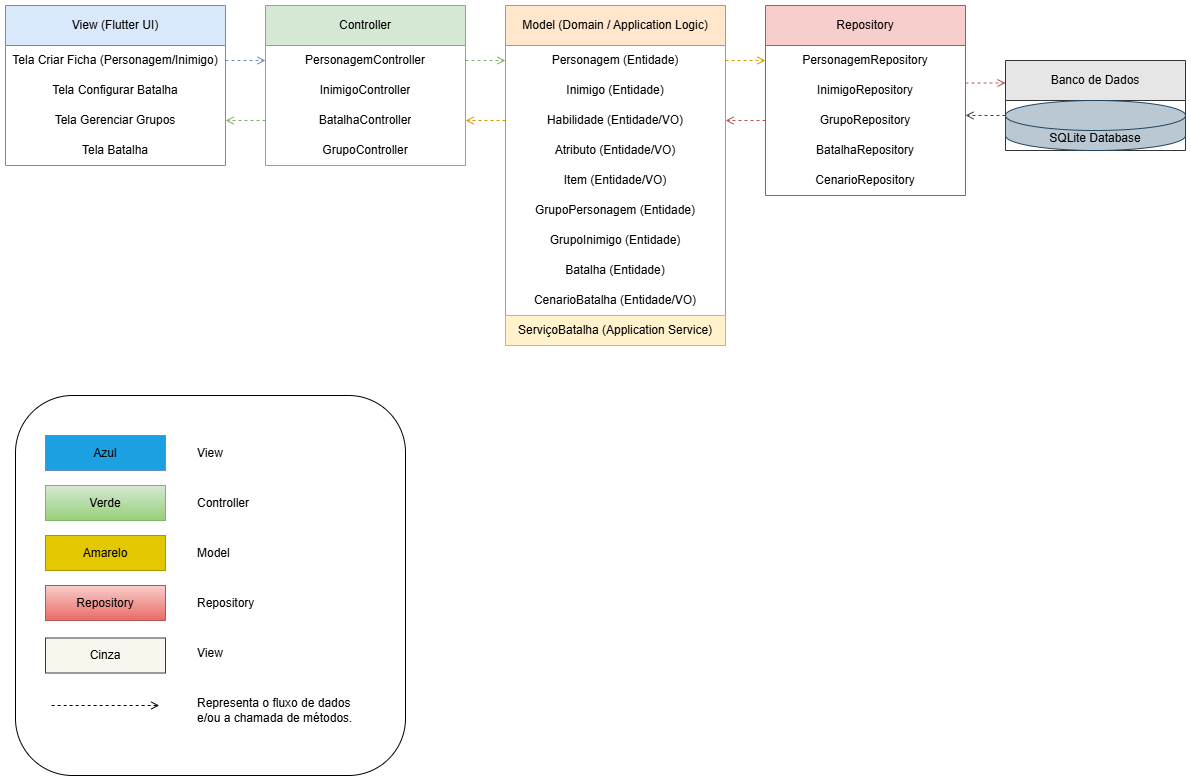

The diagram above was exported from draw.io. Its source (the exported page's mxGraphModel, read from the mxfile embedded in the PNG):
<mxGraphModel dx="1638" dy="912" grid="1" gridSize="10" guides="1" tooltips="1" connect="1" arrows="1" fold="1" page="1" pageScale="1" pageWidth="827" pageHeight="1169" math="0" shadow="0">
  <root>
    <mxCell id="0" />
    <mxCell id="1" parent="0" />
    <mxCell id="chtYdN5kssD6F8qSMGiq-2" value="View (Flutter UI)" style="swimlane;fontStyle=0;childLayout=stackLayout;horizontal=1;startSize=40;horizontalStack=0;resizeParent=1;resizeParentMax=0;resizeLast=0;collapsible=1;marginBottom=0;whiteSpace=wrap;html=1;rounded=0;shadow=0;fillColor=#dae8fc;strokeColor=light-dark(#6c8ebf, #282828);swimlaneFillColor=default;" parent="1" vertex="1">
      <mxGeometry x="40" y="60" width="220" height="160" as="geometry" />
    </mxCell>
    <mxCell id="chtYdN5kssD6F8qSMGiq-3" value="Tela Criar Ficha (Personagem/Inimigo)" style="text;strokeColor=none;fillColor=none;align=center;verticalAlign=middle;spacingLeft=4;spacingRight=4;overflow=hidden;points=[[0,0.5],[1,0.5]];portConstraint=eastwest;rotatable=0;whiteSpace=wrap;html=1;" parent="chtYdN5kssD6F8qSMGiq-2" vertex="1">
      <mxGeometry y="40" width="220" height="30" as="geometry" />
    </mxCell>
    <mxCell id="chtYdN5kssD6F8qSMGiq-4" value="Tela Configurar Batalha" style="text;strokeColor=none;fillColor=none;align=center;verticalAlign=middle;spacingLeft=4;spacingRight=4;overflow=hidden;points=[[0,0.5],[1,0.5]];portConstraint=eastwest;rotatable=0;whiteSpace=wrap;html=1;" parent="chtYdN5kssD6F8qSMGiq-2" vertex="1">
      <mxGeometry y="70" width="220" height="30" as="geometry" />
    </mxCell>
    <mxCell id="chtYdN5kssD6F8qSMGiq-5" value="Tela Gerenciar Grupos" style="text;strokeColor=none;fillColor=none;align=center;verticalAlign=middle;spacingLeft=4;spacingRight=4;overflow=hidden;points=[[0,0.5],[1,0.5]];portConstraint=eastwest;rotatable=0;whiteSpace=wrap;html=1;" parent="chtYdN5kssD6F8qSMGiq-2" vertex="1">
      <mxGeometry y="100" width="220" height="30" as="geometry" />
    </mxCell>
    <mxCell id="chtYdN5kssD6F8qSMGiq-6" value="Tela Batalha" style="text;html=1;align=center;verticalAlign=middle;whiteSpace=wrap;rounded=0;" parent="chtYdN5kssD6F8qSMGiq-2" vertex="1">
      <mxGeometry y="130" width="220" height="30" as="geometry" />
    </mxCell>
    <mxCell id="chtYdN5kssD6F8qSMGiq-8" value="Controller" style="swimlane;fontStyle=0;childLayout=stackLayout;horizontal=1;startSize=40;horizontalStack=0;resizeParent=1;resizeParentMax=0;resizeLast=0;collapsible=1;marginBottom=0;whiteSpace=wrap;html=1;rounded=0;shadow=0;fillColor=#d5e8d4;strokeColor=#82b366;" parent="1" vertex="1">
      <mxGeometry x="300" y="60" width="200" height="160" as="geometry" />
    </mxCell>
    <mxCell id="chtYdN5kssD6F8qSMGiq-9" value="PersonagemController" style="text;strokeColor=none;fillColor=none;align=center;verticalAlign=middle;spacingLeft=4;spacingRight=4;overflow=hidden;points=[[0,0.5],[1,0.5]];portConstraint=eastwest;rotatable=0;whiteSpace=wrap;html=1;" parent="chtYdN5kssD6F8qSMGiq-8" vertex="1">
      <mxGeometry y="40" width="200" height="30" as="geometry" />
    </mxCell>
    <mxCell id="chtYdN5kssD6F8qSMGiq-10" value="InimigoController" style="text;strokeColor=none;fillColor=none;align=center;verticalAlign=middle;spacingLeft=4;spacingRight=4;overflow=hidden;points=[[0,0.5],[1,0.5]];portConstraint=eastwest;rotatable=0;whiteSpace=wrap;html=1;" parent="chtYdN5kssD6F8qSMGiq-8" vertex="1">
      <mxGeometry y="70" width="200" height="30" as="geometry" />
    </mxCell>
    <mxCell id="chtYdN5kssD6F8qSMGiq-11" value="BatalhaController" style="text;strokeColor=none;fillColor=none;align=center;verticalAlign=middle;spacingLeft=4;spacingRight=4;overflow=hidden;points=[[0,0.5],[1,0.5]];portConstraint=eastwest;rotatable=0;whiteSpace=wrap;html=1;" parent="chtYdN5kssD6F8qSMGiq-8" vertex="1">
      <mxGeometry y="100" width="200" height="30" as="geometry" />
    </mxCell>
    <mxCell id="chtYdN5kssD6F8qSMGiq-12" value="GrupoController" style="text;html=1;align=center;verticalAlign=middle;whiteSpace=wrap;rounded=0;" parent="chtYdN5kssD6F8qSMGiq-8" vertex="1">
      <mxGeometry y="130" width="200" height="30" as="geometry" />
    </mxCell>
    <mxCell id="chtYdN5kssD6F8qSMGiq-13" value="Model (Domain / Application Logic)" style="swimlane;fontStyle=0;childLayout=stackLayout;horizontal=1;startSize=40;horizontalStack=0;resizeParent=1;resizeParentMax=0;resizeLast=0;collapsible=1;marginBottom=0;whiteSpace=wrap;html=1;rounded=0;shadow=0;fillColor=#ffe6cc;strokeColor=#d79b00;" parent="1" vertex="1">
      <mxGeometry x="540" y="60" width="220" height="340" as="geometry" />
    </mxCell>
    <mxCell id="chtYdN5kssD6F8qSMGiq-14" value="Personagem (Entidade)" style="text;strokeColor=none;fillColor=none;align=center;verticalAlign=middle;spacingLeft=4;spacingRight=4;overflow=hidden;points=[[0,0.5],[1,0.5]];portConstraint=eastwest;rotatable=0;whiteSpace=wrap;html=1;" parent="chtYdN5kssD6F8qSMGiq-13" vertex="1">
      <mxGeometry y="40" width="220" height="30" as="geometry" />
    </mxCell>
    <mxCell id="chtYdN5kssD6F8qSMGiq-15" value="Inimigo (Entidade)" style="text;strokeColor=none;fillColor=none;align=center;verticalAlign=middle;spacingLeft=4;spacingRight=4;overflow=hidden;points=[[0,0.5],[1,0.5]];portConstraint=eastwest;rotatable=0;whiteSpace=wrap;html=1;" parent="chtYdN5kssD6F8qSMGiq-13" vertex="1">
      <mxGeometry y="70" width="220" height="30" as="geometry" />
    </mxCell>
    <mxCell id="chtYdN5kssD6F8qSMGiq-16" value="Habilidade (Entidade/VO)" style="text;strokeColor=none;fillColor=none;align=center;verticalAlign=middle;spacingLeft=4;spacingRight=4;overflow=hidden;points=[[0,0.5],[1,0.5]];portConstraint=eastwest;rotatable=0;whiteSpace=wrap;html=1;" parent="chtYdN5kssD6F8qSMGiq-13" vertex="1">
      <mxGeometry y="100" width="220" height="30" as="geometry" />
    </mxCell>
    <mxCell id="chtYdN5kssD6F8qSMGiq-17" value="Atributo (Entidade/VO)" style="text;html=1;align=center;verticalAlign=middle;whiteSpace=wrap;rounded=0;" parent="chtYdN5kssD6F8qSMGiq-13" vertex="1">
      <mxGeometry y="130" width="220" height="30" as="geometry" />
    </mxCell>
    <mxCell id="chtYdN5kssD6F8qSMGiq-18" value="Item (Entidade/VO)" style="text;html=1;align=center;verticalAlign=middle;whiteSpace=wrap;rounded=0;" parent="chtYdN5kssD6F8qSMGiq-13" vertex="1">
      <mxGeometry y="160" width="220" height="30" as="geometry" />
    </mxCell>
    <mxCell id="chtYdN5kssD6F8qSMGiq-19" value="GrupoPersonagem (Entidade)" style="text;html=1;align=center;verticalAlign=middle;whiteSpace=wrap;rounded=0;" parent="chtYdN5kssD6F8qSMGiq-13" vertex="1">
      <mxGeometry y="190" width="220" height="30" as="geometry" />
    </mxCell>
    <mxCell id="chtYdN5kssD6F8qSMGiq-20" value="GrupoInimigo (Entidade)" style="text;html=1;align=center;verticalAlign=middle;whiteSpace=wrap;rounded=0;" parent="chtYdN5kssD6F8qSMGiq-13" vertex="1">
      <mxGeometry y="220" width="220" height="30" as="geometry" />
    </mxCell>
    <mxCell id="chtYdN5kssD6F8qSMGiq-21" value="Batalha (Entidade)" style="text;html=1;align=center;verticalAlign=middle;whiteSpace=wrap;rounded=0;" parent="chtYdN5kssD6F8qSMGiq-13" vertex="1">
      <mxGeometry y="250" width="220" height="30" as="geometry" />
    </mxCell>
    <mxCell id="chtYdN5kssD6F8qSMGiq-22" value="CenarioBatalha (Entidade/VO)" style="text;html=1;align=center;verticalAlign=middle;whiteSpace=wrap;rounded=0;" parent="chtYdN5kssD6F8qSMGiq-13" vertex="1">
      <mxGeometry y="280" width="220" height="30" as="geometry" />
    </mxCell>
    <mxCell id="chtYdN5kssD6F8qSMGiq-23" value="ServiçoBatalha (Application Service)" style="text;html=1;align=center;verticalAlign=middle;whiteSpace=wrap;rounded=0;fillColor=#fff2cc;strokeColor=#d6b656;" parent="chtYdN5kssD6F8qSMGiq-13" vertex="1">
      <mxGeometry y="310" width="220" height="30" as="geometry" />
    </mxCell>
    <mxCell id="chtYdN5kssD6F8qSMGiq-24" value="Repository" style="swimlane;fontStyle=0;childLayout=stackLayout;horizontal=1;startSize=40;horizontalStack=0;resizeParent=1;resizeParentMax=0;resizeLast=0;collapsible=1;marginBottom=0;whiteSpace=wrap;html=1;rounded=0;shadow=0;fillColor=#f8cecc;strokeColor=#b85450;" parent="1" vertex="1">
      <mxGeometry x="800" y="60" width="200" height="190" as="geometry" />
    </mxCell>
    <mxCell id="chtYdN5kssD6F8qSMGiq-25" value="PersonagemRepository" style="text;html=1;align=center;verticalAlign=middle;whiteSpace=wrap;rounded=0;" parent="chtYdN5kssD6F8qSMGiq-24" vertex="1">
      <mxGeometry y="40" width="200" height="30" as="geometry" />
    </mxCell>
    <mxCell id="chtYdN5kssD6F8qSMGiq-26" value="InimigoRepository" style="text;html=1;align=center;verticalAlign=middle;whiteSpace=wrap;rounded=0;" parent="chtYdN5kssD6F8qSMGiq-24" vertex="1">
      <mxGeometry y="70" width="200" height="30" as="geometry" />
    </mxCell>
    <mxCell id="chtYdN5kssD6F8qSMGiq-27" value="GrupoRepository" style="text;html=1;align=center;verticalAlign=middle;whiteSpace=wrap;rounded=0;" parent="chtYdN5kssD6F8qSMGiq-24" vertex="1">
      <mxGeometry y="100" width="200" height="30" as="geometry" />
    </mxCell>
    <mxCell id="chtYdN5kssD6F8qSMGiq-28" value="BatalhaRepository" style="text;html=1;align=center;verticalAlign=middle;whiteSpace=wrap;rounded=0;" parent="chtYdN5kssD6F8qSMGiq-24" vertex="1">
      <mxGeometry y="130" width="200" height="30" as="geometry" />
    </mxCell>
    <mxCell id="chtYdN5kssD6F8qSMGiq-29" value="CenarioRepository" style="text;html=1;align=center;verticalAlign=middle;whiteSpace=wrap;rounded=0;" parent="chtYdN5kssD6F8qSMGiq-24" vertex="1">
      <mxGeometry y="160" width="200" height="30" as="geometry" />
    </mxCell>
    <mxCell id="chtYdN5kssD6F8qSMGiq-30" value="Banco de Dados" style="swimlane;fontStyle=0;childLayout=stackLayout;horizontal=1;startSize=40;horizontalStack=0;resizeParent=1;resizeParentMax=0;resizeLast=0;collapsible=1;marginBottom=0;whiteSpace=wrap;html=1;rounded=0;shadow=0;fillColor=#e6e6e6;strokeColor=#333333;" parent="1" vertex="1">
      <mxGeometry x="1040" y="115" width="180" height="90" as="geometry" />
    </mxCell>
    <mxCell id="chtYdN5kssD6F8qSMGiq-31" value="SQLite Database" style="shape=cylinder3;whiteSpace=wrap;html=1;boundedLbl=1;backgroundOutline=1;size=15;fillColor=#bac8d3;strokeColor=#23445d;" parent="chtYdN5kssD6F8qSMGiq-30" vertex="1">
      <mxGeometry y="40" width="180" height="50" as="geometry" />
    </mxCell>
    <mxCell id="chtYdN5kssD6F8qSMGiq-32" style="endArrow=open;html=1;rounded=0;dashed=1;strokeColor=#6c8ebf;" parent="1" source="chtYdN5kssD6F8qSMGiq-3" target="chtYdN5kssD6F8qSMGiq-9" edge="1">
      <mxGeometry relative="1" as="geometry" />
    </mxCell>
    <mxCell id="chtYdN5kssD6F8qSMGiq-37" style="endArrow=open;html=1;rounded=0;dashed=1;strokeColor=#82b366;" parent="1" source="chtYdN5kssD6F8qSMGiq-9" target="chtYdN5kssD6F8qSMGiq-14" edge="1">
      <mxGeometry relative="1" as="geometry" />
    </mxCell>
    <mxCell id="chtYdN5kssD6F8qSMGiq-44" style="endArrow=open;html=1;rounded=0;dashed=1;strokeColor=#d79b00;" parent="1" source="chtYdN5kssD6F8qSMGiq-14" target="chtYdN5kssD6F8qSMGiq-25" edge="1">
      <mxGeometry relative="1" as="geometry" />
    </mxCell>
    <mxCell id="chtYdN5kssD6F8qSMGiq-51" style="endArrow=open;html=1;rounded=0;dashed=1;strokeColor=#b85450;entryX=0;entryY=0.25;entryDx=0;entryDy=0;exitX=1;exitY=0.25;exitDx=0;exitDy=0;" parent="1" source="chtYdN5kssD6F8qSMGiq-26" target="chtYdN5kssD6F8qSMGiq-30" edge="1">
      <mxGeometry relative="1" as="geometry">
        <mxPoint x="1040" y="175" as="targetPoint" />
      </mxGeometry>
    </mxCell>
    <mxCell id="chtYdN5kssD6F8qSMGiq-60" style="endArrow=open;html=1;rounded=0;dashed=1;strokeColor=#000000;" parent="1" source="chtYdN5kssD6F8qSMGiq-21" target="chtYdN5kssD6F8qSMGiq-20" edge="1">
      <mxGeometry relative="1" as="geometry" />
    </mxCell>
    <mxCell id="chtYdN5kssD6F8qSMGiq-61" style="endArrow=open;html=1;rounded=0;dashed=1;strokeColor=#000000;" parent="1" source="chtYdN5kssD6F8qSMGiq-21" target="chtYdN5kssD6F8qSMGiq-22" edge="1">
      <mxGeometry relative="1" as="geometry" />
    </mxCell>
    <mxCell id="chtYdN5kssD6F8qSMGiq-62" style="endArrow=open;html=1;rounded=0;dashed=1;strokeColor=#d79b00;entryX=1;entryY=0.5;entryDx=0;entryDy=0;exitX=0;exitY=0.5;exitDx=0;exitDy=0;" parent="1" source="chtYdN5kssD6F8qSMGiq-16" target="chtYdN5kssD6F8qSMGiq-11" edge="1">
      <mxGeometry relative="1" as="geometry">
        <mxPoint x="760" y="60" as="sourcePoint" />
        <mxPoint x="800" y="60" as="targetPoint" />
      </mxGeometry>
    </mxCell>
    <mxCell id="chtYdN5kssD6F8qSMGiq-63" style="endArrow=open;html=1;rounded=0;dashed=1;strokeColor=#82b366;entryX=1;entryY=0.5;entryDx=0;entryDy=0;exitX=0;exitY=0.5;exitDx=0;exitDy=0;" parent="1" source="chtYdN5kssD6F8qSMGiq-11" target="chtYdN5kssD6F8qSMGiq-5" edge="1">
      <mxGeometry relative="1" as="geometry">
        <mxPoint x="510" y="50" as="sourcePoint" />
        <mxPoint x="550" y="50" as="targetPoint" />
      </mxGeometry>
    </mxCell>
    <mxCell id="chtYdN5kssD6F8qSMGiq-64" style="endArrow=open;html=1;rounded=0;dashed=1;strokeColor=#b85450;entryX=1;entryY=0.5;entryDx=0;entryDy=0;exitX=0;exitY=0.5;exitDx=0;exitDy=0;" parent="1" source="chtYdN5kssD6F8qSMGiq-27" target="chtYdN5kssD6F8qSMGiq-16" edge="1">
      <mxGeometry relative="1" as="geometry">
        <mxPoint x="1010" y="240" as="sourcePoint" />
        <mxPoint x="1050" y="240" as="targetPoint" />
      </mxGeometry>
    </mxCell>
    <mxCell id="chtYdN5kssD6F8qSMGiq-66" style="endArrow=open;html=1;rounded=0;dashed=1;strokeColor=light-dark(#39454E,#39454E);entryX=1;entryY=0.331;entryDx=0;entryDy=0;exitX=0;exitY=0;exitDx=0;exitDy=15;exitPerimeter=0;entryPerimeter=0;" parent="1" source="chtYdN5kssD6F8qSMGiq-31" target="chtYdN5kssD6F8qSMGiq-27" edge="1">
      <mxGeometry relative="1" as="geometry">
        <mxPoint x="1020" y="90" as="sourcePoint" />
        <mxPoint x="1060" y="90" as="targetPoint" />
      </mxGeometry>
    </mxCell>
    <mxCell id="Hg0K2_gi8N2UaeYa8zhC-8" value="" style="rounded=1;whiteSpace=wrap;html=1;" parent="1" vertex="1">
      <mxGeometry x="50" y="450" width="390" height="380" as="geometry" />
    </mxCell>
    <mxCell id="Hg0K2_gi8N2UaeYa8zhC-9" value="&lt;font style=&quot;color: light-dark(rgb(0, 0, 0), rgb(255, 255, 255));&quot;&gt;Azul&lt;/font&gt;" style="rounded=0;whiteSpace=wrap;html=1;fillColor=light-dark(#1ba1e2, #1d293b);fontColor=#ffffff;strokeColor=light-dark(#6c8ebf, #282828);" parent="1" vertex="1">
      <mxGeometry x="80" y="490" width="120" height="35" as="geometry" />
    </mxCell>
    <mxCell id="Hg0K2_gi8N2UaeYa8zhC-10" value="View" style="text;html=1;align=left;verticalAlign=middle;whiteSpace=wrap;rounded=0;" parent="1" vertex="1">
      <mxGeometry x="230" y="492.5" width="320" height="30" as="geometry" />
    </mxCell>
    <mxCell id="Hg0K2_gi8N2UaeYa8zhC-12" value="Controller" style="text;html=1;align=left;verticalAlign=middle;whiteSpace=wrap;rounded=0;" parent="1" vertex="1">
      <mxGeometry x="230" y="542.5" width="320" height="30" as="geometry" />
    </mxCell>
    <mxCell id="Hg0K2_gi8N2UaeYa8zhC-14" value="Model" style="text;html=1;align=left;verticalAlign=middle;whiteSpace=wrap;rounded=0;" parent="1" vertex="1">
      <mxGeometry x="230" y="592.5" width="320" height="30" as="geometry" />
    </mxCell>
    <mxCell id="Hg0K2_gi8N2UaeYa8zhC-16" value="Repository" style="text;html=1;align=left;verticalAlign=middle;whiteSpace=wrap;rounded=0;" parent="1" vertex="1">
      <mxGeometry x="230" y="642.5" width="320" height="30" as="geometry" />
    </mxCell>
    <mxCell id="Hg0K2_gi8N2UaeYa8zhC-18" value="View" style="text;html=1;align=left;verticalAlign=middle;whiteSpace=wrap;rounded=0;" parent="1" vertex="1">
      <mxGeometry x="230" y="692.5" width="320" height="30" as="geometry" />
    </mxCell>
    <mxCell id="Hg0K2_gi8N2UaeYa8zhC-19" value="" style="endArrow=open;html=1;rounded=0;dashed=1;strokeColor=#000000;" parent="1" edge="1">
      <mxGeometry width="50" height="50" relative="1" as="geometry">
        <mxPoint x="86.14999999999998" y="760" as="sourcePoint" />
        <mxPoint x="193.8423076923076" y="760" as="targetPoint" />
      </mxGeometry>
    </mxCell>
    <mxCell id="Hg0K2_gi8N2UaeYa8zhC-21" value="Representa o fluxo de dados e/ou a chamada de métodos." style="text;html=1;align=left;verticalAlign=middle;whiteSpace=wrap;rounded=0;" parent="1" vertex="1">
      <mxGeometry x="230" y="750" width="180" height="30" as="geometry" />
    </mxCell>
    <mxCell id="fzJGOdK4y76tn56fZzHc-1" value="&lt;font style=&quot;color: light-dark(rgb(0, 0, 0), rgb(255, 255, 255));&quot;&gt;Verde&lt;/font&gt;" style="rounded=0;whiteSpace=wrap;html=1;fillColor=#d5e8d4;strokeColor=#82b366;gradientColor=#97d077;" vertex="1" parent="1">
      <mxGeometry x="80" y="540" width="120" height="35" as="geometry" />
    </mxCell>
    <mxCell id="fzJGOdK4y76tn56fZzHc-2" value="&lt;font style=&quot;color: light-dark(rgb(0, 0, 0), rgb(255, 255, 255));&quot;&gt;Amarelo&lt;/font&gt;" style="rounded=0;whiteSpace=wrap;html=1;fillColor=#e3c800;fontColor=#000000;strokeColor=#B09500;" vertex="1" parent="1">
      <mxGeometry x="80" y="590" width="120" height="35" as="geometry" />
    </mxCell>
    <mxCell id="fzJGOdK4y76tn56fZzHc-3" value="&lt;font style=&quot;color: light-dark(rgb(0, 0, 0), rgb(255, 255, 255));&quot;&gt;Repository&lt;/font&gt;" style="rounded=0;whiteSpace=wrap;html=1;fillColor=#f8cecc;strokeColor=#b85450;gradientColor=#ea6b66;" vertex="1" parent="1">
      <mxGeometry x="80" y="640" width="120" height="35" as="geometry" />
    </mxCell>
    <mxCell id="fzJGOdK4y76tn56fZzHc-4" value="&lt;font style=&quot;color: light-dark(rgb(0, 0, 0), rgb(253, 253, 253));&quot;&gt;Cinza&lt;/font&gt;" style="rounded=0;whiteSpace=wrap;html=1;fillColor=#f9f7ed;strokeColor=#36393d;" vertex="1" parent="1">
      <mxGeometry x="80" y="692.5" width="120" height="35" as="geometry" />
    </mxCell>
  </root>
</mxGraphModel>